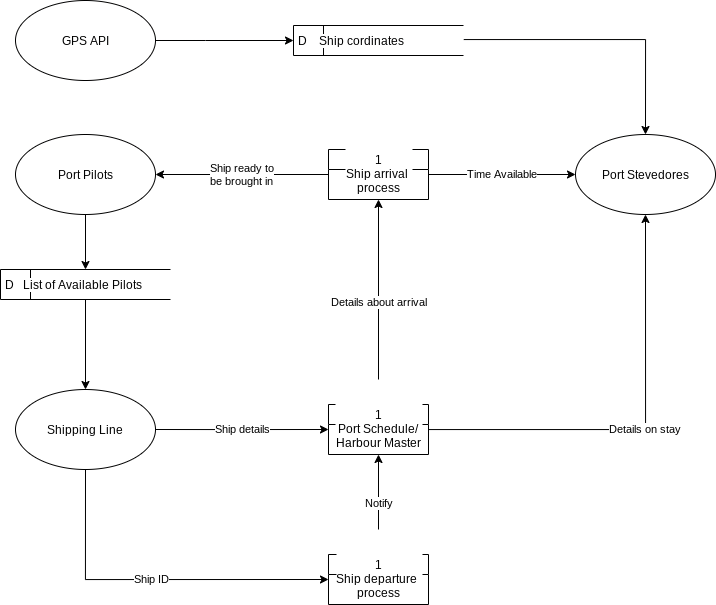

The diagram above was exported from draw.io. Its source (the exported page's mxGraphModel, read from the mxfile embedded in the PNG):
<mxGraphModel dx="19" dy="2043" grid="1" gridSize="10" guides="1" tooltips="1" connect="1" arrows="1" fold="1" page="1" pageScale="1" pageWidth="827" pageHeight="1169" background="none" math="0" shadow="0">
  <root>
    <mxCell id="0" />
    <mxCell id="1" parent="0" />
    <mxCell id="XGO9NRh9ggqHyFukTi_9-9" value="Details about arrival" style="edgeStyle=orthogonalEdgeStyle;rounded=0;orthogonalLoop=1;jettySize=auto;html=1;entryX=0.5;entryY=1;entryDx=0;entryDy=0;fontColor=default;strokeColor=default;labelBackgroundColor=default;" parent="1" source="XGO9NRh9ggqHyFukTi_9-4" target="XGO9NRh9ggqHyFukTi_9-7" edge="1">
      <mxGeometry relative="1" as="geometry" />
    </mxCell>
    <mxCell id="XGO9NRh9ggqHyFukTi_9-22" value="Details on stay" style="edgeStyle=orthogonalEdgeStyle;rounded=0;orthogonalLoop=1;jettySize=auto;html=1;entryX=0.5;entryY=1;entryDx=0;entryDy=0;labelBackgroundColor=default;fontColor=default;strokeColor=default;" parent="1" source="XGO9NRh9ggqHyFukTi_9-4" target="XGO9NRh9ggqHyFukTi_9-5" edge="1">
      <mxGeometry relative="1" as="geometry" />
    </mxCell>
    <object label="&#10;&#10;1&#10;Port Schedule/&#10;Harbour Master" placeholders="1" process="" id="XGO9NRh9ggqHyFukTi_9-4">
      <mxCell style="swimlane;fontStyle=0;childLayout=stackLayout;horizontal=1;startSize=20;fillColor=#ffffff;horizontalStack=0;resizeParent=1;resizeParentMax=0;resizeLast=0;collapsible=0;marginBottom=0;swimlaneFillColor=#ffffff;strokeColor=default;fontColor=default;labelBackgroundColor=default;" parent="1" vertex="1">
        <mxGeometry x="2033" y="-285" width="100" height="50" as="geometry" />
      </mxCell>
    </object>
    <mxCell id="XGO9NRh9ggqHyFukTi_9-6" value="Ship details" style="edgeStyle=orthogonalEdgeStyle;rounded=0;orthogonalLoop=1;jettySize=auto;html=1;entryX=0;entryY=0.5;entryDx=0;entryDy=0;fontColor=default;exitX=1;exitY=0.5;exitDx=0;exitDy=0;strokeColor=default;labelBackgroundColor=default;" parent="1" source="XGO9NRh9ggqHyFukTi_9-12" target="XGO9NRh9ggqHyFukTi_9-4" edge="1">
      <mxGeometry relative="1" as="geometry">
        <Array as="points">
          <mxPoint x="1920" y="-260" />
          <mxPoint x="1920" y="-260" />
        </Array>
      </mxGeometry>
    </mxCell>
    <mxCell id="XGO9NRh9ggqHyFukTi_9-5" value="Port Stevedores" style="ellipse;whiteSpace=wrap;html=1;fillColor=default;strokeColor=default;fontColor=default;labelBackgroundColor=default;" parent="1" vertex="1">
      <mxGeometry x="2280" y="-555" width="140" height="80" as="geometry" />
    </mxCell>
    <mxCell id="5MHJLpd3PySGxuC1fj1I-6" value="Time Available" style="edgeStyle=orthogonalEdgeStyle;rounded=0;orthogonalLoop=1;jettySize=auto;html=1;entryX=0;entryY=0.5;entryDx=0;entryDy=0;labelBackgroundColor=default;fontColor=default;strokeColor=default;" edge="1" parent="1" source="XGO9NRh9ggqHyFukTi_9-7" target="XGO9NRh9ggqHyFukTi_9-5">
      <mxGeometry relative="1" as="geometry" />
    </mxCell>
    <mxCell id="5MHJLpd3PySGxuC1fj1I-8" value="Ship ready to&lt;br&gt;be brought in" style="edgeStyle=orthogonalEdgeStyle;rounded=0;orthogonalLoop=1;jettySize=auto;html=1;entryX=1;entryY=0.5;entryDx=0;entryDy=0;labelBackgroundColor=default;fontColor=default;strokeColor=default;" edge="1" parent="1" source="XGO9NRh9ggqHyFukTi_9-7" target="XGO9NRh9ggqHyFukTi_9-11">
      <mxGeometry relative="1" as="geometry" />
    </mxCell>
    <object label="&#10;&#10;1&#10;Ship arrival &#10;process" placeholders="1" process="" id="XGO9NRh9ggqHyFukTi_9-7">
      <mxCell style="swimlane;fontStyle=0;childLayout=stackLayout;horizontal=1;startSize=20;fillColor=#ffffff;horizontalStack=0;resizeParent=1;resizeParentMax=0;resizeLast=0;collapsible=0;marginBottom=0;swimlaneFillColor=#ffffff;strokeColor=default;fontColor=default;labelBackgroundColor=default;" parent="1" vertex="1">
        <mxGeometry x="2033" y="-540" width="100" height="50" as="geometry" />
      </mxCell>
    </object>
    <mxCell id="XGO9NRh9ggqHyFukTi_9-21" value="Notify" style="edgeStyle=orthogonalEdgeStyle;rounded=0;orthogonalLoop=1;jettySize=auto;html=1;labelBackgroundColor=default;fontColor=default;strokeColor=default;" parent="1" source="XGO9NRh9ggqHyFukTi_9-8" edge="1">
      <mxGeometry relative="1" as="geometry">
        <mxPoint x="2083" y="-235" as="targetPoint" />
        <Array as="points">
          <mxPoint x="2083" y="-235" />
        </Array>
      </mxGeometry>
    </mxCell>
    <object label="&#10;&#10;1&#10;Ship departure &#10;process" placeholders="1" process="" id="XGO9NRh9ggqHyFukTi_9-8">
      <mxCell style="swimlane;fontStyle=0;childLayout=stackLayout;horizontal=1;startSize=20;fillColor=#ffffff;horizontalStack=0;resizeParent=1;resizeParentMax=0;resizeLast=0;collapsible=0;marginBottom=0;swimlaneFillColor=#ffffff;strokeColor=default;fontColor=default;labelBackgroundColor=default;" parent="1" vertex="1">
        <mxGeometry x="2033" y="-135" width="100" height="50" as="geometry" />
      </mxCell>
    </object>
    <mxCell id="5MHJLpd3PySGxuC1fj1I-9" style="edgeStyle=orthogonalEdgeStyle;rounded=0;orthogonalLoop=1;jettySize=auto;html=1;entryX=0.5;entryY=0;entryDx=0;entryDy=0;labelBackgroundColor=default;fontColor=default;strokeColor=default;" edge="1" parent="1" source="XGO9NRh9ggqHyFukTi_9-11" target="XGO9NRh9ggqHyFukTi_9-15">
      <mxGeometry relative="1" as="geometry" />
    </mxCell>
    <mxCell id="XGO9NRh9ggqHyFukTi_9-11" value="Port Pilots" style="ellipse;whiteSpace=wrap;html=1;fillColor=default;strokeColor=default;fontColor=default;labelBackgroundColor=default;" parent="1" vertex="1">
      <mxGeometry x="1720" y="-555" width="140" height="80" as="geometry" />
    </mxCell>
    <mxCell id="XGO9NRh9ggqHyFukTi_9-20" value="Ship ID" style="edgeStyle=orthogonalEdgeStyle;rounded=0;orthogonalLoop=1;jettySize=auto;html=1;entryX=0;entryY=0.5;entryDx=0;entryDy=0;labelBackgroundColor=default;fontColor=default;strokeColor=default;" parent="1" source="XGO9NRh9ggqHyFukTi_9-12" target="XGO9NRh9ggqHyFukTi_9-8" edge="1">
      <mxGeometry relative="1" as="geometry">
        <Array as="points">
          <mxPoint x="1790" y="-110" />
        </Array>
      </mxGeometry>
    </mxCell>
    <mxCell id="XGO9NRh9ggqHyFukTi_9-12" value="Shipping Line" style="ellipse;whiteSpace=wrap;html=1;fillColor=default;strokeColor=default;fontColor=default;labelBackgroundColor=default;" parent="1" vertex="1">
      <mxGeometry x="1720" y="-300" width="140" height="80" as="geometry" />
    </mxCell>
    <mxCell id="5MHJLpd3PySGxuC1fj1I-10" style="edgeStyle=orthogonalEdgeStyle;rounded=0;orthogonalLoop=1;jettySize=auto;html=1;entryX=0.5;entryY=0;entryDx=0;entryDy=0;labelBackgroundColor=default;fontColor=default;strokeColor=default;" edge="1" parent="1" source="XGO9NRh9ggqHyFukTi_9-15" target="XGO9NRh9ggqHyFukTi_9-12">
      <mxGeometry relative="1" as="geometry" />
    </mxCell>
    <mxCell id="XGO9NRh9ggqHyFukTi_9-15" value="D&lt;span style=&quot;white-space: pre&quot;&gt; &lt;/span&gt;&amp;nbsp;&lt;span style=&quot;white-space: pre&quot;&gt; &lt;/span&gt;List of Available Pilots" style="html=1;dashed=0;whitespace=wrap;shape=mxgraph.dfd.dataStoreID;align=left;spacingLeft=3;points=[[0,0],[0.5,0],[1,0],[0,0.5],[1,0.5],[0,1],[0.5,1],[1,1]];fillColor=default;strokeColor=default;fontColor=default;labelBackgroundColor=default;" parent="1" vertex="1">
      <mxGeometry x="1705" y="-420" width="170" height="30" as="geometry" />
    </mxCell>
    <mxCell id="5MHJLpd3PySGxuC1fj1I-3" style="edgeStyle=orthogonalEdgeStyle;rounded=0;orthogonalLoop=1;jettySize=auto;html=1;entryX=0;entryY=0.5;entryDx=0;entryDy=0;labelBackgroundColor=default;fontColor=default;strokeColor=default;" edge="1" parent="1" source="5MHJLpd3PySGxuC1fj1I-1" target="5MHJLpd3PySGxuC1fj1I-2">
      <mxGeometry relative="1" as="geometry">
        <Array as="points">
          <mxPoint x="1910" y="-649" />
          <mxPoint x="1910" y="-649" />
        </Array>
      </mxGeometry>
    </mxCell>
    <mxCell id="5MHJLpd3PySGxuC1fj1I-1" value="GPS API" style="ellipse;whiteSpace=wrap;html=1;fillColor=default;strokeColor=default;fontColor=default;labelBackgroundColor=default;" vertex="1" parent="1">
      <mxGeometry x="1720" y="-689" width="140" height="80" as="geometry" />
    </mxCell>
    <mxCell id="5MHJLpd3PySGxuC1fj1I-5" style="edgeStyle=orthogonalEdgeStyle;rounded=0;orthogonalLoop=1;jettySize=auto;html=1;entryX=0.5;entryY=0;entryDx=0;entryDy=0;labelBackgroundColor=default;fontColor=default;strokeColor=default;" edge="1" parent="1" source="5MHJLpd3PySGxuC1fj1I-2" target="XGO9NRh9ggqHyFukTi_9-5">
      <mxGeometry relative="1" as="geometry">
        <Array as="points">
          <mxPoint x="2083" y="-650" />
          <mxPoint x="2350" y="-650" />
        </Array>
      </mxGeometry>
    </mxCell>
    <mxCell id="5MHJLpd3PySGxuC1fj1I-2" value="D&lt;span style=&quot;white-space: pre&quot;&gt; &lt;/span&gt;&amp;nbsp;&lt;span style=&quot;white-space: pre&quot;&gt;  Ship cordinates&lt;/span&gt;" style="html=1;dashed=0;whitespace=wrap;shape=mxgraph.dfd.dataStoreID;align=left;spacingLeft=3;points=[[0,0],[0.5,0],[1,0],[0,0.5],[1,0.5],[0,1],[0.5,1],[1,1]];fillColor=default;strokeColor=default;fontColor=default;labelBackgroundColor=default;" vertex="1" parent="1">
      <mxGeometry x="1998" y="-664" width="170" height="30" as="geometry" />
    </mxCell>
  </root>
</mxGraphModel>